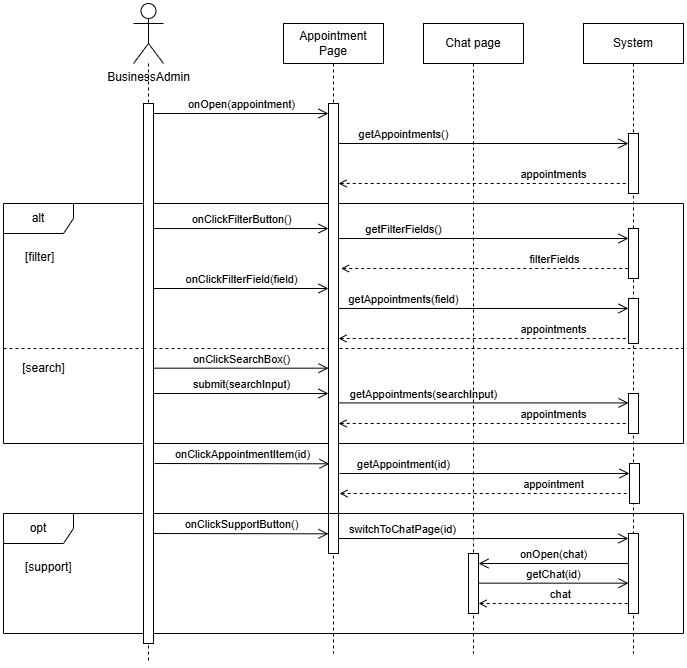

The diagram above was exported from draw.io. Its source (the exported page's mxGraphModel, read from the mxfile embedded in the PNG):
<mxGraphModel dx="1050" dy="557" grid="1" gridSize="10" guides="1" tooltips="1" connect="1" arrows="1" fold="1" page="1" pageScale="1" pageWidth="827" pageHeight="1169" math="0" shadow="0">
  <root>
    <mxCell id="0" />
    <mxCell id="1" parent="0" />
    <mxCell id="_l4ZmnAbJN2aDD5K4mju-1" style="edgeStyle=orthogonalEdgeStyle;rounded=0;orthogonalLoop=1;jettySize=auto;html=1;endArrow=none;endFill=0;dashed=1;" parent="1" source="_l4ZmnAbJN2aDD5K4mju-2" edge="1">
      <mxGeometry relative="1" as="geometry">
        <mxPoint x="225" y="760" as="targetPoint" />
      </mxGeometry>
    </mxCell>
    <mxCell id="_l4ZmnAbJN2aDD5K4mju-2" value="BusinessAdmin" style="shape=umlActor;verticalLabelPosition=bottom;verticalAlign=top;html=1;" parent="1" vertex="1">
      <mxGeometry x="210" y="100" width="30" height="60" as="geometry" />
    </mxCell>
    <mxCell id="_l4ZmnAbJN2aDD5K4mju-3" value="onOpen(appointment)" style="endArrow=open;startArrow=none;endFill=0;startFill=0;endSize=8;html=1;verticalAlign=bottom;labelBackgroundColor=none;rounded=0;" parent="1" target="_l4ZmnAbJN2aDD5K4mju-16" edge="1">
      <mxGeometry width="160" relative="1" as="geometry">
        <mxPoint x="230" y="210" as="sourcePoint" />
        <mxPoint x="370" y="209.96000000000004" as="targetPoint" />
        <mxPoint as="offset" />
      </mxGeometry>
    </mxCell>
    <mxCell id="_l4ZmnAbJN2aDD5K4mju-4" value="alt" style="shape=umlFrame;whiteSpace=wrap;html=1;pointerEvents=0;recursiveResize=0;container=1;collapsible=0;width=70;height=30;" parent="1" vertex="1">
      <mxGeometry x="80" y="300" width="680" height="240" as="geometry" />
    </mxCell>
    <mxCell id="_l4ZmnAbJN2aDD5K4mju-5" value="[filter]" style="text;html=1;" parent="_l4ZmnAbJN2aDD5K4mju-4" vertex="1">
      <mxGeometry width="100" height="20" relative="1" as="geometry">
        <mxPoint x="20" y="40" as="offset" />
      </mxGeometry>
    </mxCell>
    <mxCell id="_l4ZmnAbJN2aDD5K4mju-6" value="" style="line;strokeWidth=1;dashed=1;labelPosition=center;verticalLabelPosition=bottom;align=left;verticalAlign=top;spacingLeft=20;spacingTop=15;html=1;whiteSpace=wrap;" parent="_l4ZmnAbJN2aDD5K4mju-4" vertex="1">
      <mxGeometry y="140" width="680" height="10" as="geometry" />
    </mxCell>
    <mxCell id="_l4ZmnAbJN2aDD5K4mju-7" value="&lt;span style=&quot;text-align: left; text-wrap: wrap; background-color: rgb(255, 255, 255);&quot;&gt;[search]&lt;/span&gt;" style="text;html=1;align=center;verticalAlign=middle;resizable=0;points=[];autosize=1;strokeColor=none;fillColor=none;" parent="_l4ZmnAbJN2aDD5K4mju-4" vertex="1">
      <mxGeometry x="5" y="150" width="70" height="30" as="geometry" />
    </mxCell>
    <mxCell id="_l4ZmnAbJN2aDD5K4mju-8" value="onClickFilterButton()" style="endArrow=open;startArrow=none;endFill=0;startFill=0;endSize=8;html=1;verticalAlign=bottom;labelBackgroundColor=none;rounded=0;" parent="_l4ZmnAbJN2aDD5K4mju-4" target="_l4ZmnAbJN2aDD5K4mju-16" edge="1">
      <mxGeometry width="160" relative="1" as="geometry">
        <mxPoint x="150" y="25.04000000000002" as="sourcePoint" />
        <mxPoint x="290" y="25.000000000000057" as="targetPoint" />
        <mxPoint as="offset" />
      </mxGeometry>
    </mxCell>
    <mxCell id="_l4ZmnAbJN2aDD5K4mju-9" value="onClickFilterField(field)" style="endArrow=open;startArrow=none;endFill=0;startFill=0;endSize=8;html=1;verticalAlign=bottom;labelBackgroundColor=none;rounded=0;" parent="_l4ZmnAbJN2aDD5K4mju-4" target="_l4ZmnAbJN2aDD5K4mju-16" edge="1">
      <mxGeometry width="160" relative="1" as="geometry">
        <mxPoint x="150" y="85.00000000000003" as="sourcePoint" />
        <mxPoint x="285" y="84.99999999999997" as="targetPoint" />
        <mxPoint as="offset" />
      </mxGeometry>
    </mxCell>
    <mxCell id="_l4ZmnAbJN2aDD5K4mju-10" value="onClickSearchBox()" style="endArrow=open;startArrow=none;endFill=0;startFill=0;endSize=8;html=1;verticalAlign=bottom;labelBackgroundColor=none;rounded=0;" parent="_l4ZmnAbJN2aDD5K4mju-4" target="_l4ZmnAbJN2aDD5K4mju-16" edge="1">
      <mxGeometry width="160" relative="1" as="geometry">
        <mxPoint x="150" y="164.66999999999996" as="sourcePoint" />
        <mxPoint x="285" y="164.66999999999996" as="targetPoint" />
        <mxPoint as="offset" />
      </mxGeometry>
    </mxCell>
    <mxCell id="_l4ZmnAbJN2aDD5K4mju-11" value="submit(searchInput)" style="endArrow=open;startArrow=none;endFill=0;startFill=0;endSize=8;html=1;verticalAlign=bottom;labelBackgroundColor=none;rounded=0;" parent="_l4ZmnAbJN2aDD5K4mju-4" target="_l4ZmnAbJN2aDD5K4mju-16" edge="1">
      <mxGeometry width="160" relative="1" as="geometry">
        <mxPoint x="150" y="190" as="sourcePoint" />
        <mxPoint x="285" y="190" as="targetPoint" />
        <mxPoint as="offset" />
      </mxGeometry>
    </mxCell>
    <mxCell id="_l4ZmnAbJN2aDD5K4mju-15" value="Appointment Page" style="shape=umlLifeline;perimeter=lifelinePerimeter;whiteSpace=wrap;html=1;container=1;dropTarget=0;collapsible=0;recursiveResize=0;outlineConnect=0;portConstraint=eastwest;newEdgeStyle={&quot;edgeStyle&quot;:&quot;elbowEdgeStyle&quot;,&quot;elbow&quot;:&quot;vertical&quot;,&quot;curved&quot;:0,&quot;rounded&quot;:0};" parent="_l4ZmnAbJN2aDD5K4mju-4" vertex="1">
      <mxGeometry x="280" y="-180" width="100" height="630" as="geometry" />
    </mxCell>
    <mxCell id="_l4ZmnAbJN2aDD5K4mju-16" value="" style="html=1;points=[[0,0,0,0,5],[0,1,0,0,-5],[1,0,0,0,5],[1,1,0,0,-5]];perimeter=orthogonalPerimeter;outlineConnect=0;targetShapes=umlLifeline;portConstraint=eastwest;newEdgeStyle={&quot;curved&quot;:0,&quot;rounded&quot;:0};" parent="_l4ZmnAbJN2aDD5K4mju-15" vertex="1">
      <mxGeometry x="45" y="80" width="10" height="450" as="geometry" />
    </mxCell>
    <mxCell id="_l4ZmnAbJN2aDD5K4mju-34" value="getAppointment(id)" style="endArrow=open;startArrow=none;endFill=0;startFill=0;endSize=8;html=1;verticalAlign=bottom;labelBackgroundColor=none;rounded=0;" parent="_l4ZmnAbJN2aDD5K4mju-15" target="_l4ZmnAbJN2aDD5K4mju-20" edge="1">
      <mxGeometry x="-0.5586" width="160" relative="1" as="geometry">
        <mxPoint x="56" y="450" as="sourcePoint" />
        <mxPoint x="226" y="450" as="targetPoint" />
        <mxPoint as="offset" />
      </mxGeometry>
    </mxCell>
    <mxCell id="_l4ZmnAbJN2aDD5K4mju-35" value="appointment" style="endArrow=none;startArrow=open;endFill=0;startFill=0;endSize=8;html=1;verticalAlign=bottom;dashed=1;labelBackgroundColor=none;rounded=0;" parent="_l4ZmnAbJN2aDD5K4mju-15" target="_l4ZmnAbJN2aDD5K4mju-20" edge="1">
      <mxGeometry x="0.4759" width="160" relative="1" as="geometry">
        <mxPoint x="56" y="470" as="sourcePoint" />
        <mxPoint x="226" y="470" as="targetPoint" />
        <mxPoint as="offset" />
      </mxGeometry>
    </mxCell>
    <mxCell id="_l4ZmnAbJN2aDD5K4mju-37" value="onClickAppointmentItem(id)" style="endArrow=open;startArrow=none;endFill=0;startFill=0;endSize=8;html=1;verticalAlign=bottom;labelBackgroundColor=none;rounded=0;" parent="_l4ZmnAbJN2aDD5K4mju-15" edge="1">
      <mxGeometry width="160" relative="1" as="geometry">
        <mxPoint x="-129" y="440" as="sourcePoint" />
        <mxPoint x="46" y="440.29999999999995" as="targetPoint" />
        <mxPoint as="offset" />
      </mxGeometry>
    </mxCell>
    <mxCell id="_l4ZmnAbJN2aDD5K4mju-21" value="getAppointments()" style="endArrow=open;startArrow=none;endFill=0;startFill=0;endSize=8;html=1;verticalAlign=bottom;labelBackgroundColor=none;rounded=0;" parent="_l4ZmnAbJN2aDD5K4mju-4" target="_l4ZmnAbJN2aDD5K4mju-18" edge="1">
      <mxGeometry x="-0.5517" width="160" relative="1" as="geometry">
        <mxPoint x="335" y="-60" as="sourcePoint" />
        <mxPoint x="505" y="-60" as="targetPoint" />
        <mxPoint as="offset" />
      </mxGeometry>
    </mxCell>
    <mxCell id="_l4ZmnAbJN2aDD5K4mju-22" value="appointments" style="endArrow=none;startArrow=open;endFill=0;startFill=0;endSize=8;html=1;verticalAlign=bottom;dashed=1;labelBackgroundColor=none;rounded=0;" parent="_l4ZmnAbJN2aDD5K4mju-4" target="_l4ZmnAbJN2aDD5K4mju-18" edge="1">
      <mxGeometry x="0.4828" width="160" relative="1" as="geometry">
        <mxPoint x="335" y="-19.999999999999886" as="sourcePoint" />
        <mxPoint x="500" y="-20" as="targetPoint" />
        <mxPoint as="offset" />
      </mxGeometry>
    </mxCell>
    <mxCell id="_l4ZmnAbJN2aDD5K4mju-24" value="getAppointments(searchInput)" style="endArrow=open;startArrow=none;endFill=0;startFill=0;endSize=8;html=1;verticalAlign=bottom;labelBackgroundColor=none;rounded=0;" parent="_l4ZmnAbJN2aDD5K4mju-4" target="_l4ZmnAbJN2aDD5K4mju-23" edge="1">
      <mxGeometry x="-0.4138" y="-1" width="160" relative="1" as="geometry">
        <mxPoint x="335" y="199.41" as="sourcePoint" />
        <mxPoint x="505" y="199.41" as="targetPoint" />
        <mxPoint as="offset" />
      </mxGeometry>
    </mxCell>
    <mxCell id="_l4ZmnAbJN2aDD5K4mju-27" value="filterFields" style="endArrow=none;startArrow=open;endFill=0;startFill=0;endSize=8;html=1;verticalAlign=bottom;dashed=1;labelBackgroundColor=none;rounded=0;" parent="_l4ZmnAbJN2aDD5K4mju-4" target="_l4ZmnAbJN2aDD5K4mju-26" edge="1">
      <mxGeometry x="0.4783" width="160" relative="1" as="geometry">
        <mxPoint x="337.5" y="65" as="sourcePoint" />
        <mxPoint x="502.5" y="65" as="targetPoint" />
        <mxPoint as="offset" />
      </mxGeometry>
    </mxCell>
    <mxCell id="_l4ZmnAbJN2aDD5K4mju-28" value="getFilterFields()" style="endArrow=open;startArrow=none;endFill=0;startFill=0;endSize=8;html=1;verticalAlign=bottom;labelBackgroundColor=none;rounded=0;" parent="_l4ZmnAbJN2aDD5K4mju-4" target="_l4ZmnAbJN2aDD5K4mju-26" edge="1">
      <mxGeometry x="-0.5517" width="160" relative="1" as="geometry">
        <mxPoint x="335" y="35" as="sourcePoint" />
        <mxPoint x="500" y="35" as="targetPoint" />
        <mxPoint as="offset" />
      </mxGeometry>
    </mxCell>
    <mxCell id="_l4ZmnAbJN2aDD5K4mju-29" value="getAppointments(field)" style="endArrow=open;startArrow=none;endFill=0;startFill=0;endSize=8;html=1;verticalAlign=bottom;labelBackgroundColor=none;rounded=0;" parent="_l4ZmnAbJN2aDD5K4mju-4" target="_l4ZmnAbJN2aDD5K4mju-25" edge="1">
      <mxGeometry x="-0.5517" width="160" relative="1" as="geometry">
        <mxPoint x="335" y="104.9599999999999" as="sourcePoint" />
        <mxPoint x="505" y="104.9599999999999" as="targetPoint" />
        <mxPoint as="offset" />
      </mxGeometry>
    </mxCell>
    <mxCell id="_l4ZmnAbJN2aDD5K4mju-30" value="appointments" style="endArrow=none;startArrow=open;endFill=0;startFill=0;endSize=8;html=1;verticalAlign=bottom;dashed=1;labelBackgroundColor=none;rounded=0;" parent="_l4ZmnAbJN2aDD5K4mju-4" target="_l4ZmnAbJN2aDD5K4mju-25" edge="1">
      <mxGeometry x="0.4828" width="160" relative="1" as="geometry">
        <mxPoint x="335" y="134.9999999999999" as="sourcePoint" />
        <mxPoint x="505" y="134.9999999999999" as="targetPoint" />
        <mxPoint as="offset" />
      </mxGeometry>
    </mxCell>
    <mxCell id="_l4ZmnAbJN2aDD5K4mju-31" value="appointments" style="endArrow=none;startArrow=open;endFill=0;startFill=0;endSize=8;html=1;verticalAlign=bottom;dashed=1;labelBackgroundColor=none;rounded=0;" parent="_l4ZmnAbJN2aDD5K4mju-4" target="_l4ZmnAbJN2aDD5K4mju-23" edge="1">
      <mxGeometry x="0.4828" width="160" relative="1" as="geometry">
        <mxPoint x="335" y="220" as="sourcePoint" />
        <mxPoint x="505" y="220" as="targetPoint" />
        <mxPoint as="offset" />
      </mxGeometry>
    </mxCell>
    <mxCell id="WkSIw41Q1nDYfeeDewbh-28" value="opt" style="shape=umlFrame;whiteSpace=wrap;html=1;pointerEvents=0;recursiveResize=0;container=1;collapsible=0;width=70;height=30;" parent="_l4ZmnAbJN2aDD5K4mju-4" vertex="1">
      <mxGeometry y="310" width="680" height="120" as="geometry" />
    </mxCell>
    <mxCell id="WkSIw41Q1nDYfeeDewbh-31" value="[support]" style="text;html=1;" parent="WkSIw41Q1nDYfeeDewbh-28" vertex="1">
      <mxGeometry width="100" height="20" relative="1" as="geometry">
        <mxPoint x="20" y="40" as="offset" />
      </mxGeometry>
    </mxCell>
    <mxCell id="WkSIw41Q1nDYfeeDewbh-55" value="onClickSupportButton()" style="endArrow=open;startArrow=none;endFill=0;startFill=0;endSize=8;html=1;verticalAlign=bottom;labelBackgroundColor=none;rounded=0;" parent="WkSIw41Q1nDYfeeDewbh-28" edge="1">
      <mxGeometry width="160" relative="1" as="geometry">
        <mxPoint x="150" y="20" as="sourcePoint" />
        <mxPoint x="325" y="20.33000000000004" as="targetPoint" />
        <mxPoint as="offset" />
      </mxGeometry>
    </mxCell>
    <mxCell id="D2idJPMyhvrcPTVMI0BH-1" value="getChat(id)" style="endArrow=open;startArrow=none;endFill=0;startFill=0;endSize=8;html=1;verticalAlign=bottom;labelBackgroundColor=none;rounded=0;" parent="WkSIw41Q1nDYfeeDewbh-28" edge="1">
      <mxGeometry width="160" relative="1" as="geometry">
        <mxPoint x="475" y="69.65999999999997" as="sourcePoint" />
        <mxPoint x="625" y="69.65999999999997" as="targetPoint" />
        <mxPoint as="offset" />
      </mxGeometry>
    </mxCell>
    <mxCell id="vuUFdZD-i6jXjRSe5MmJ-3" value="onOpen(chat)" style="endArrow=open;startArrow=none;endFill=0;startFill=0;endSize=8;html=1;verticalAlign=bottom;labelBackgroundColor=none;rounded=0;" parent="WkSIw41Q1nDYfeeDewbh-28" edge="1">
      <mxGeometry width="160" relative="1" as="geometry">
        <mxPoint x="625" y="50" as="sourcePoint" />
        <mxPoint x="475" y="50" as="targetPoint" />
        <mxPoint as="offset" />
      </mxGeometry>
    </mxCell>
    <mxCell id="_l4ZmnAbJN2aDD5K4mju-36" value="" style="html=1;points=[[0,0,0,0,5],[0,1,0,0,-5],[1,0,0,0,5],[1,1,0,0,-5]];perimeter=orthogonalPerimeter;outlineConnect=0;targetShapes=umlLifeline;portConstraint=eastwest;newEdgeStyle={&quot;curved&quot;:0,&quot;rounded&quot;:0};" parent="1" vertex="1">
      <mxGeometry x="220" y="200" width="10" height="540" as="geometry" />
    </mxCell>
    <mxCell id="_l4ZmnAbJN2aDD5K4mju-17" value="&lt;div&gt;System&lt;/div&gt;" style="shape=umlLifeline;perimeter=lifelinePerimeter;whiteSpace=wrap;html=1;container=1;dropTarget=0;collapsible=0;recursiveResize=0;outlineConnect=0;portConstraint=eastwest;newEdgeStyle={&quot;edgeStyle&quot;:&quot;elbowEdgeStyle&quot;,&quot;elbow&quot;:&quot;vertical&quot;,&quot;curved&quot;:0,&quot;rounded&quot;:0};" parent="1" vertex="1">
      <mxGeometry x="660" y="120" width="100" height="630" as="geometry" />
    </mxCell>
    <mxCell id="_l4ZmnAbJN2aDD5K4mju-18" value="" style="html=1;points=[[0,0,0,0,5],[0,1,0,0,-5],[1,0,0,0,5],[1,1,0,0,-5]];perimeter=orthogonalPerimeter;outlineConnect=0;targetShapes=umlLifeline;portConstraint=eastwest;newEdgeStyle={&quot;curved&quot;:0,&quot;rounded&quot;:0};" parent="_l4ZmnAbJN2aDD5K4mju-17" vertex="1">
      <mxGeometry x="45" y="110" width="10" height="60" as="geometry" />
    </mxCell>
    <mxCell id="vuUFdZD-i6jXjRSe5MmJ-4" value="" style="html=1;points=[[0,0,0,0,5],[0,1,0,0,-5],[1,0,0,0,5],[1,1,0,0,-5]];perimeter=orthogonalPerimeter;outlineConnect=0;targetShapes=umlLifeline;portConstraint=eastwest;newEdgeStyle={&quot;curved&quot;:0,&quot;rounded&quot;:0};" parent="_l4ZmnAbJN2aDD5K4mju-17" vertex="1">
      <mxGeometry x="45" y="510" width="10" height="80" as="geometry" />
    </mxCell>
    <mxCell id="_l4ZmnAbJN2aDD5K4mju-20" value="" style="html=1;points=[[0,0,0,0,5],[0,1,0,0,-5],[1,0,0,0,5],[1,1,0,0,-5]];perimeter=orthogonalPerimeter;outlineConnect=0;targetShapes=umlLifeline;portConstraint=eastwest;newEdgeStyle={&quot;curved&quot;:0,&quot;rounded&quot;:0};" parent="1" vertex="1">
      <mxGeometry x="706" y="560" width="10" height="40" as="geometry" />
    </mxCell>
    <mxCell id="_l4ZmnAbJN2aDD5K4mju-23" value="" style="html=1;points=[[0,0,0,0,5],[0,1,0,0,-5],[1,0,0,0,5],[1,1,0,0,-5]];perimeter=orthogonalPerimeter;outlineConnect=0;targetShapes=umlLifeline;portConstraint=eastwest;newEdgeStyle={&quot;curved&quot;:0,&quot;rounded&quot;:0};" parent="1" vertex="1">
      <mxGeometry x="705" y="490" width="10" height="40" as="geometry" />
    </mxCell>
    <mxCell id="_l4ZmnAbJN2aDD5K4mju-25" value="" style="html=1;points=[[0,0,0,0,5],[0,1,0,0,-5],[1,0,0,0,5],[1,1,0,0,-5]];perimeter=orthogonalPerimeter;outlineConnect=0;targetShapes=umlLifeline;portConstraint=eastwest;newEdgeStyle={&quot;curved&quot;:0,&quot;rounded&quot;:0};" parent="1" vertex="1">
      <mxGeometry x="705" y="394.96" width="10" height="45.04" as="geometry" />
    </mxCell>
    <mxCell id="_l4ZmnAbJN2aDD5K4mju-26" value="" style="html=1;points=[[0,0,0,0,5],[0,1,0,0,-5],[1,0,0,0,5],[1,1,0,0,-5]];perimeter=orthogonalPerimeter;outlineConnect=0;targetShapes=umlLifeline;portConstraint=eastwest;newEdgeStyle={&quot;curved&quot;:0,&quot;rounded&quot;:0};" parent="1" vertex="1">
      <mxGeometry x="705" y="325" width="10" height="50" as="geometry" />
    </mxCell>
    <mxCell id="vuUFdZD-i6jXjRSe5MmJ-1" value="Chat page" style="shape=umlLifeline;perimeter=lifelinePerimeter;whiteSpace=wrap;html=1;container=1;dropTarget=0;collapsible=0;recursiveResize=0;outlineConnect=0;portConstraint=eastwest;newEdgeStyle={&quot;edgeStyle&quot;:&quot;elbowEdgeStyle&quot;,&quot;elbow&quot;:&quot;vertical&quot;,&quot;curved&quot;:0,&quot;rounded&quot;:0};" parent="1" vertex="1">
      <mxGeometry x="500" y="120" width="100" height="630" as="geometry" />
    </mxCell>
    <mxCell id="vuUFdZD-i6jXjRSe5MmJ-2" value="" style="html=1;points=[[0,0,0,0,5],[0,1,0,0,-5],[1,0,0,0,5],[1,1,0,0,-5]];perimeter=orthogonalPerimeter;outlineConnect=0;targetShapes=umlLifeline;portConstraint=eastwest;newEdgeStyle={&quot;curved&quot;:0,&quot;rounded&quot;:0};" parent="vuUFdZD-i6jXjRSe5MmJ-1" vertex="1">
      <mxGeometry x="45" y="530" width="10" height="60" as="geometry" />
    </mxCell>
    <mxCell id="vuUFdZD-i6jXjRSe5MmJ-5" value="switchToChatPage(id)" style="endArrow=open;startArrow=none;endFill=0;startFill=0;endSize=8;html=1;verticalAlign=bottom;labelBackgroundColor=none;rounded=0;entryX=0;entryY=0;entryDx=0;entryDy=5;entryPerimeter=0;" parent="1" source="_l4ZmnAbJN2aDD5K4mju-16" target="vuUFdZD-i6jXjRSe5MmJ-4" edge="1">
      <mxGeometry x="-0.5586" width="160" relative="1" as="geometry">
        <mxPoint x="413" y="640" as="sourcePoint" />
        <mxPoint x="703" y="640" as="targetPoint" />
        <mxPoint as="offset" />
      </mxGeometry>
    </mxCell>
    <mxCell id="Hg25zQqCDAS6ydZdB5c4-1" value="chat" style="endArrow=none;startArrow=open;endFill=0;startFill=0;endSize=8;html=1;verticalAlign=bottom;dashed=1;labelBackgroundColor=none;rounded=0;" parent="1" edge="1">
      <mxGeometry x="0.0872" width="160" relative="1" as="geometry">
        <mxPoint x="555" y="700" as="sourcePoint" />
        <mxPoint x="705" y="700" as="targetPoint" />
        <mxPoint as="offset" />
      </mxGeometry>
    </mxCell>
  </root>
</mxGraphModel>